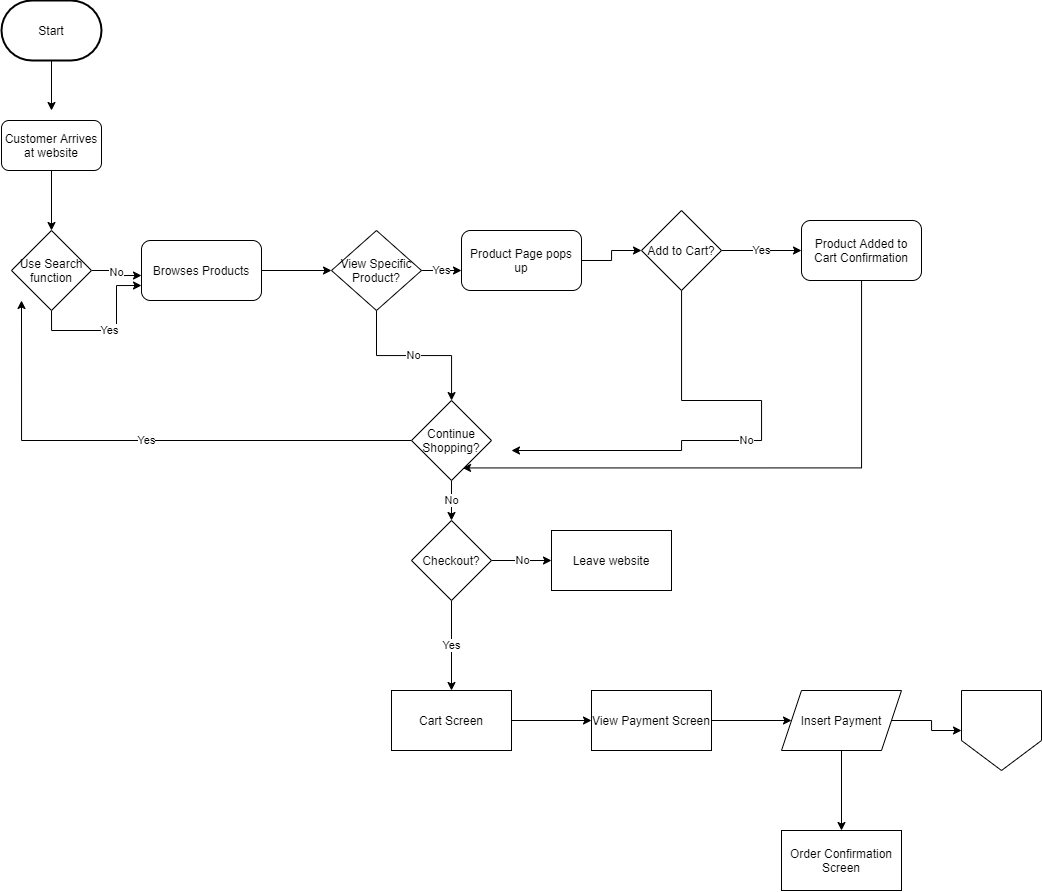

The diagram above was exported from draw.io. Its source (the exported page's mxGraphModel, read from the mxfile embedded in the PNG):
<mxGraphModel dx="967" dy="1832" grid="1" gridSize="10" guides="1" tooltips="1" connect="1" arrows="1" fold="1" page="1" pageScale="1" pageWidth="850" pageHeight="1100" math="0" shadow="0">
  <root>
    <mxCell id="0" />
    <mxCell id="1" parent="0" />
    <mxCell id="5" style="edgeStyle=orthogonalEdgeStyle;rounded=0;orthogonalLoop=1;jettySize=auto;html=1;exitX=0.5;exitY=1;exitDx=0;exitDy=0;exitPerimeter=0;" edge="1" parent="1" source="2">
      <mxGeometry relative="1" as="geometry">
        <mxPoint x="60" y="-220" as="targetPoint" />
      </mxGeometry>
    </mxCell>
    <mxCell id="2" value="Start" style="strokeWidth=2;html=1;shape=mxgraph.flowchart.terminator;whiteSpace=wrap;" vertex="1" parent="1">
      <mxGeometry x="10" y="-330" width="100" height="60" as="geometry" />
    </mxCell>
    <mxCell id="7" style="edgeStyle=orthogonalEdgeStyle;rounded=0;orthogonalLoop=1;jettySize=auto;html=1;exitX=0.5;exitY=1;exitDx=0;exitDy=0;entryX=0.5;entryY=0;entryDx=0;entryDy=0;" edge="1" parent="1" source="3" target="6">
      <mxGeometry relative="1" as="geometry" />
    </mxCell>
    <mxCell id="3" value="Customer Arrives at website" style="rounded=1;whiteSpace=wrap;html=1;" vertex="1" parent="1">
      <mxGeometry x="10" y="-210" width="100" height="50" as="geometry" />
    </mxCell>
    <mxCell id="9" value="No&lt;br&gt;" style="edgeStyle=orthogonalEdgeStyle;rounded=0;orthogonalLoop=1;jettySize=auto;html=1;exitX=1;exitY=0.5;exitDx=0;exitDy=0;entryX=0;entryY=0.5;entryDx=0;entryDy=0;" edge="1" parent="1" source="6">
      <mxGeometry relative="1" as="geometry">
        <mxPoint x="150" y="-55" as="targetPoint" />
      </mxGeometry>
    </mxCell>
    <mxCell id="13" value="Yes" style="edgeStyle=orthogonalEdgeStyle;rounded=0;orthogonalLoop=1;jettySize=auto;html=1;exitX=0.5;exitY=1;exitDx=0;exitDy=0;entryX=0;entryY=0.75;entryDx=0;entryDy=0;" edge="1" parent="1" source="6" target="12">
      <mxGeometry relative="1" as="geometry" />
    </mxCell>
    <mxCell id="6" value="Use Search function" style="rhombus;whiteSpace=wrap;html=1;" vertex="1" parent="1">
      <mxGeometry x="20" y="-100" width="80" height="80" as="geometry" />
    </mxCell>
    <mxCell id="15" style="edgeStyle=orthogonalEdgeStyle;rounded=0;orthogonalLoop=1;jettySize=auto;html=1;exitX=1;exitY=0.5;exitDx=0;exitDy=0;entryX=0;entryY=0.5;entryDx=0;entryDy=0;" edge="1" parent="1" source="12" target="14">
      <mxGeometry relative="1" as="geometry" />
    </mxCell>
    <mxCell id="12" value="Browses Products" style="rounded=1;whiteSpace=wrap;html=1;" vertex="1" parent="1">
      <mxGeometry x="150" y="-90" width="120" height="60" as="geometry" />
    </mxCell>
    <mxCell id="20" value="Yes" style="edgeStyle=orthogonalEdgeStyle;rounded=0;orthogonalLoop=1;jettySize=auto;html=1;" edge="1" parent="1" source="14">
      <mxGeometry relative="1" as="geometry">
        <mxPoint x="470" y="-60" as="targetPoint" />
      </mxGeometry>
    </mxCell>
    <mxCell id="28" value="No" style="edgeStyle=orthogonalEdgeStyle;rounded=0;orthogonalLoop=1;jettySize=auto;html=1;" edge="1" parent="1" source="14" target="27">
      <mxGeometry relative="1" as="geometry" />
    </mxCell>
    <mxCell id="14" value="View Specific Product?" style="rhombus;whiteSpace=wrap;html=1;" vertex="1" parent="1">
      <mxGeometry x="340" y="-100" width="90" height="80" as="geometry" />
    </mxCell>
    <mxCell id="26" value="Yes" style="edgeStyle=orthogonalEdgeStyle;rounded=0;orthogonalLoop=1;jettySize=auto;html=1;" edge="1" parent="1" source="23" target="24">
      <mxGeometry relative="1" as="geometry" />
    </mxCell>
    <mxCell id="38" style="edgeStyle=orthogonalEdgeStyle;rounded=0;orthogonalLoop=1;jettySize=auto;html=1;entryX=0.638;entryY=0.843;entryDx=0;entryDy=0;entryPerimeter=0;" edge="1" parent="1" source="24" target="27">
      <mxGeometry relative="1" as="geometry">
        <mxPoint x="870" y="200" as="targetPoint" />
        <Array as="points">
          <mxPoint x="870" y="137" />
        </Array>
      </mxGeometry>
    </mxCell>
    <mxCell id="24" value="Product Added to Cart Confirmation" style="rounded=1;whiteSpace=wrap;html=1;" vertex="1" parent="1">
      <mxGeometry x="810" y="-110" width="120" height="60" as="geometry" />
    </mxCell>
    <mxCell id="39" value="Yes" style="edgeStyle=orthogonalEdgeStyle;rounded=0;orthogonalLoop=1;jettySize=auto;html=1;" edge="1" parent="1" source="27">
      <mxGeometry relative="1" as="geometry">
        <mxPoint x="30" y="-30" as="targetPoint" />
      </mxGeometry>
    </mxCell>
    <mxCell id="41" value="No" style="edgeStyle=orthogonalEdgeStyle;rounded=0;orthogonalLoop=1;jettySize=auto;html=1;" edge="1" parent="1" source="27" target="40">
      <mxGeometry relative="1" as="geometry" />
    </mxCell>
    <mxCell id="27" value="Continue Shopping?" style="rhombus;whiteSpace=wrap;html=1;" vertex="1" parent="1">
      <mxGeometry x="420" y="70" width="80" height="80" as="geometry" />
    </mxCell>
    <mxCell id="36" value="" style="edgeStyle=orthogonalEdgeStyle;rounded=0;orthogonalLoop=1;jettySize=auto;html=1;" edge="1" parent="1" source="33" target="23">
      <mxGeometry relative="1" as="geometry" />
    </mxCell>
    <mxCell id="33" value="Product Page pops up&lt;br&gt;" style="rounded=1;whiteSpace=wrap;html=1;" vertex="1" parent="1">
      <mxGeometry x="470" y="-100" width="120" height="60" as="geometry" />
    </mxCell>
    <mxCell id="37" value="No" style="edgeStyle=orthogonalEdgeStyle;rounded=0;orthogonalLoop=1;jettySize=auto;html=1;" edge="1" parent="1" source="23">
      <mxGeometry relative="1" as="geometry">
        <mxPoint x="520" y="120" as="targetPoint" />
        <Array as="points">
          <mxPoint x="690" y="70" />
          <mxPoint x="770" y="70" />
          <mxPoint x="770" y="110" />
          <mxPoint x="690" y="110" />
        </Array>
      </mxGeometry>
    </mxCell>
    <mxCell id="23" value="Add to Cart?" style="rhombus;whiteSpace=wrap;html=1;" vertex="1" parent="1">
      <mxGeometry x="650" y="-120" width="80" height="80" as="geometry" />
    </mxCell>
    <mxCell id="43" value="No" style="edgeStyle=orthogonalEdgeStyle;rounded=0;orthogonalLoop=1;jettySize=auto;html=1;" edge="1" parent="1" source="40" target="42">
      <mxGeometry relative="1" as="geometry" />
    </mxCell>
    <mxCell id="45" value="Yes" style="edgeStyle=orthogonalEdgeStyle;rounded=0;orthogonalLoop=1;jettySize=auto;html=1;" edge="1" parent="1" source="40" target="44">
      <mxGeometry relative="1" as="geometry" />
    </mxCell>
    <mxCell id="40" value="Checkout?" style="rhombus;whiteSpace=wrap;html=1;" vertex="1" parent="1">
      <mxGeometry x="420" y="190" width="80" height="80" as="geometry" />
    </mxCell>
    <mxCell id="42" value="Leave website" style="whiteSpace=wrap;html=1;" vertex="1" parent="1">
      <mxGeometry x="560" y="200" width="120" height="60" as="geometry" />
    </mxCell>
    <mxCell id="47" value="" style="edgeStyle=orthogonalEdgeStyle;rounded=0;orthogonalLoop=1;jettySize=auto;html=1;" edge="1" parent="1" source="44" target="46">
      <mxGeometry relative="1" as="geometry" />
    </mxCell>
    <mxCell id="44" value="Cart Screen" style="whiteSpace=wrap;html=1;" vertex="1" parent="1">
      <mxGeometry x="400" y="360" width="120" height="60" as="geometry" />
    </mxCell>
    <mxCell id="49" value="" style="edgeStyle=orthogonalEdgeStyle;rounded=0;orthogonalLoop=1;jettySize=auto;html=1;" edge="1" parent="1" source="46">
      <mxGeometry relative="1" as="geometry">
        <mxPoint x="800" y="390" as="targetPoint" />
      </mxGeometry>
    </mxCell>
    <mxCell id="46" value="View Payment Screen" style="whiteSpace=wrap;html=1;" vertex="1" parent="1">
      <mxGeometry x="600" y="360" width="120" height="60" as="geometry" />
    </mxCell>
    <mxCell id="52" value="" style="edgeStyle=orthogonalEdgeStyle;rounded=0;orthogonalLoop=1;jettySize=auto;html=1;" edge="1" parent="1" source="50" target="51">
      <mxGeometry relative="1" as="geometry" />
    </mxCell>
    <mxCell id="54" value="" style="edgeStyle=orthogonalEdgeStyle;rounded=0;orthogonalLoop=1;jettySize=auto;html=1;" edge="1" parent="1" source="50" target="53">
      <mxGeometry relative="1" as="geometry" />
    </mxCell>
    <mxCell id="50" value="Insert Payment" style="shape=parallelogram;perimeter=parallelogramPerimeter;whiteSpace=wrap;html=1;fixedSize=1;" vertex="1" parent="1">
      <mxGeometry x="790" y="360" width="120" height="60" as="geometry" />
    </mxCell>
    <mxCell id="51" value="Order Confirmation Screen&lt;br&gt;" style="whiteSpace=wrap;html=1;" vertex="1" parent="1">
      <mxGeometry x="790" y="500" width="120" height="60" as="geometry" />
    </mxCell>
    <mxCell id="53" value="" style="shape=offPageConnector;whiteSpace=wrap;html=1;size=0.37500000000000566;" vertex="1" parent="1">
      <mxGeometry x="970" y="360" width="80" height="80" as="geometry" />
    </mxCell>
  </root>
</mxGraphModel>